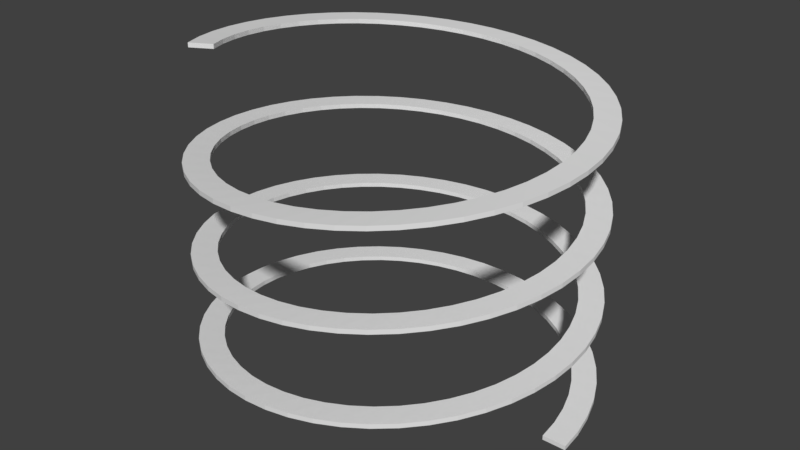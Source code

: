 # Source: Mola.blend  (saved by Blender 2.79.0; exported with 4.5.12 LTS)
import bpy
from mathutils import Matrix  # noqa: F401  (used for matrix-valued properties, if any)

bpy.ops.wm.read_factory_settings(use_empty=True)
scene = bpy.context.scene
scene.name = 'Scene'

# ---- collections
col_collection_1 = bpy.data.collections.new('Collection 1'); scene.collection.children.link(col_collection_1)

# ---- world
world_world = bpy.data.worlds.new('World'); scene.world = world_world
world_world.color = (0.05088, 0.05088, 0.05088)
world_world.use_sun_shadow = False
world_world.sun_shadow_jitter_overblur = 0.0
world_world.cycles.sampling_method = 'MANUAL'

# ---- meshes
me_empty_004 = bpy.data.meshes.new('empty.004')
me_empty_004.from_pydata([(2.117, 0.2674, 0.04), (2.066, 0.5305, 0.06), (1.984, 0.7853, 0.08), (1.869, 1.028, 0.1), (1.726, 1.254, 0.12), (1.555, 1.46, 0.14), (1.36, 1.644, 0.16), (1.143, 1.801, 0.18), (0.9083, 1.93, 0.2), (0.6592, 2.029, 0.22), (0.3997, 2.096, 0.24), (0.134, 2.129, 0.26), (-0.134, 2.129, 0.28), (-0.3997, 2.096, 0.3), (-0.6592, 2.029, 0.32), (-0.9083, 1.93, 0.34), (-1.143, 1.801, 0.36), (-1.36, 1.644, 0.38), (-1.555, 1.46, 0.4), (-1.726, 1.254, 0.42), (-1.869, 1.028, 0.44), (-1.984, 0.7853, 0.46), (-2.066, 0.5305, 0.48), (-2.117, 0.2674, 0.5), (-2.133, 2.613e-16, 0.52), (-2.117, -0.2674, 0.54), (-2.066, -0.5305, 0.56), (-1.984, -0.7853, 0.58), (-1.869, -1.028, 0.6), (-1.726, -1.254, 0.62), (-1.555, -1.46, 0.64), (-1.36, -1.644, 0.66), (-1.143, -1.801, 0.68), (-0.9083, -1.93, 0.7), (-0.6592, -2.029, 0.72), (-0.3997, -2.096, 0.74), (-0.134, -2.129, 0.76), (0.134, -2.129, 0.78), (0.3997, -2.096, 0.8), (0.6592, -2.029, 0.82), (0.9083, -1.93, 0.84), (1.143, -1.801, 0.86), (1.36, -1.644, 0.88), (1.555, -1.46, 0.9), (1.726, -1.254, 0.92), (1.869, -1.028, 0.94), (1.984, -0.7853, 0.96), (2.066, -0.5305, 0.98), (2.117, -0.2674, 1.0), (2.133, -5.225e-16, 1.02), (2.117, 0.2674, 1.04), (2.066, 0.5305, 1.06), (1.984, 0.7853, 1.08), (1.869, 1.028, 1.1), (1.726, 1.254, 1.12), (1.555, 1.46, 1.14), (1.36, 1.644, 1.16), (1.143, 1.801, 1.18), (0.9083, 1.93, 1.2), (0.6592, 2.029, 1.22), (0.3997, 2.096, 1.24), (0.134, 2.129, 1.26), (-0.134, 2.129, 1.28), (-0.3997, 2.096, 1.3), (-0.6592, 2.029, 1.32), (-0.9083, 1.93, 1.34), (-1.143, 1.801, 1.36), (-1.36, 1.644, 1.38), (-1.555, 1.46, 1.4), (-1.726, 1.254, 1.42), (-1.869, 1.028, 1.44), (-1.984, 0.7853, 1.46), (-2.066, 0.5305, 1.48), (-2.117, 0.2674, 1.5), (-2.133, 7.838e-16, 1.52), (-2.117, -0.2674, 1.54), (-2.066, -0.5305, 1.56), (-1.984, -0.7853, 1.58), (-1.869, -1.028, 1.6), (-1.726, -1.254, 1.62), (-1.555, -1.46, 1.64), (-1.36, -1.644, 1.66), (-1.143, -1.801, 1.68), (-0.9083, -1.93, 1.7), (-0.6592, -2.029, 1.72), (-0.3997, -2.096, 1.74), (-0.134, -2.129, 1.76), (0.134, -2.129, 1.78), (0.3997, -2.096, 1.8), (0.6592, -2.029, 1.82), (0.9083, -1.93, 1.84), (1.143, -1.801, 1.86), (1.36, -1.644, 1.88), (1.555, -1.46, 1.9), (1.726, -1.254, 1.92), (1.869, -1.028, 1.94), (1.984, -0.7853, 1.96), (2.066, -0.5305, 1.98), (2.117, -0.2674, 2.0), (2.133, -1.045e-15, 2.02), (2.117, 0.2674, 2.04), (2.066, 0.5305, 2.06), (1.984, 0.7853, 2.08), (1.869, 1.028, 2.1), (1.726, 1.254, 2.12), (1.555, 1.46, 2.14), (1.36, 1.644, 2.16), (1.143, 1.801, 2.18), (0.9083, 1.93, 2.2), (0.6592, 2.029, 2.22), (0.3997, 2.096, 2.24), (0.134, 2.129, 2.26), (-0.134, 2.129, 2.28), (-0.3997, 2.096, 2.3), (-0.6592, 2.029, 2.32), (-0.9083, 1.93, 2.34), (-1.143, 1.801, 2.36), (-1.36, 1.644, 2.38), (-1.555, 1.46, 2.4), (-1.726, 1.254, 2.42), (-1.869, 1.028, 2.44), (-1.984, 0.7853, 2.46), (-2.066, 0.5305, 2.48), (-2.117, 0.2674, 2.5), (-2.133, 5.096e-15, 2.52), (-2.117, -0.2674, 2.54), (-2.066, -0.5305, 2.56), (-1.984, -0.7853, 2.58), (-1.869, -1.028, 2.6), (-1.726, -1.254, 2.62), (-1.555, -1.46, 2.64), (-1.36, -1.644, 2.66), (-1.143, -1.801, 2.68), (-0.9083, -1.93, 2.7), (-0.6592, -2.029, 2.72), (-0.3997, -2.096, 2.74), (-0.134, -2.129, 2.76), (0.134, -2.129, 2.78), (0.3997, -2.096, 2.8), (0.6592, -2.029, 2.82), (0.9083, -1.93, 2.84), (1.143, -1.801, 2.86), (1.36, -1.644, 2.88), (1.555, -1.46, 2.9), (1.726, -1.254, 2.92), (1.869, -1.028, 2.94), (1.984, -0.7853, 2.96), (2.066, -0.5305, 2.98), (2.117, -0.2674, 3.0), (2.133, -1.568e-15, 3.02), (2.117, 0.2674, 3.04), (2.066, 0.5305, 3.06), (1.984, 0.7853, 3.08), (1.869, 1.028, 3.1), (1.726, 1.254, 3.12), (1.555, 1.46, 3.14), (1.36, 1.644, 3.16), (1.143, 1.801, 3.18), (0.9083, 1.93, 3.2), (0.6592, 2.029, 3.22), (0.3997, 2.096, 3.24), (0.134, 2.129, 3.26), (-0.134, 2.129, 3.28), (-0.3997, 2.096, 3.3), (-0.6592, 2.029, 3.32), (-0.9083, 1.93, 3.34), (-1.143, 1.801, 3.36), (-1.36, 1.644, 3.38), (-1.555, 1.46, 3.4), (-1.726, 1.254, 3.42), (-1.869, 1.028, 3.44), (-1.984, 0.7853, 3.46), (-2.066, 0.5305, 3.48), (-2.117, 0.2674, 3.5), (-2.133, 9.408e-15, 3.52), (-2.117, -0.2674, 3.54), (-2.066, -0.5305, 3.56), (-1.984, -0.7853, 3.58), (-1.869, -1.028, 3.6), (2.133, 0.0, 0.02), (2.133, 0.0, 0.07), (1.867, 0.0, 0.02), (1.867, 0.0, 0.07), (2.117, 0.2674, 0.09), (1.852, 0.234, 0.04), (1.852, 0.234, 0.09), (2.066, 0.5305, 0.11), (1.808, 0.4642, 0.06), (1.808, 0.4642, 0.11), (1.984, 0.7853, 0.13), (1.736, 0.6872, 0.08), (1.736, 0.6872, 0.13), (1.869, 1.028, 0.15), (1.636, 0.8993, 0.1), (1.636, 0.8993, 0.15), (1.726, 1.254, 0.17), (1.51, 1.097, 0.12), (1.51, 1.097, 0.17), (1.555, 1.46, 0.19), (1.361, 1.278, 0.14), (1.361, 1.278, 0.19), (1.36, 1.644, 0.21), (1.19, 1.438, 0.16), (1.19, 1.438, 0.21), (1.143, 1.801, 0.23), (1.0, 1.576, 0.18), (1.0, 1.576, 0.23), (0.9083, 1.93, 0.25), (0.7948, 1.689, 0.2), (0.7948, 1.689, 0.25), (0.6592, 2.029, 0.27), (0.5768, 1.775, 0.22), (0.5768, 1.775, 0.27), (0.3997, 2.096, 0.29), (0.3498, 1.834, 0.24), (0.3498, 1.834, 0.29), (0.134, 2.129, 0.31), (0.1172, 1.863, 0.26), (0.1172, 1.863, 0.31), (-0.134, 2.129, 0.33), (-0.1172, 1.863, 0.28), (-0.1172, 1.863, 0.33), (-0.3997, 2.096, 0.35), (-0.3498, 1.834, 0.3), (-0.3498, 1.834, 0.35), (-0.6592, 2.029, 0.37), (-0.5768, 1.775, 0.32), (-0.5768, 1.775, 0.37), (-0.9083, 1.93, 0.39), (-0.7948, 1.689, 0.34), (-0.7948, 1.689, 0.39), (-1.143, 1.801, 0.41), (-1.0, 1.576, 0.36), (-1.0, 1.576, 0.41), (-1.36, 1.644, 0.43), (-1.19, 1.438, 0.38), (-1.19, 1.438, 0.43), (-1.555, 1.46, 0.45), (-1.361, 1.278, 0.4), (-1.361, 1.278, 0.45), (-1.726, 1.254, 0.47), (-1.51, 1.097, 0.42), (-1.51, 1.097, 0.47), (-1.869, 1.028, 0.49), (-1.636, 0.8993, 0.44), (-1.636, 0.8993, 0.49), (-1.984, 0.7853, 0.51), (-1.736, 0.6872, 0.46), (-1.736, 0.6872, 0.51), (-2.066, 0.5305, 0.53), (-1.808, 0.4642, 0.48), (-1.808, 0.4642, 0.53), (-2.117, 0.2674, 0.55), (-1.852, 0.234, 0.5), (-1.852, 0.234, 0.55), (-2.133, 2.613e-16, 0.57), (-1.867, 2.286e-16, 0.52), (-1.867, 2.286e-16, 0.57), (-2.117, -0.2674, 0.59), (-1.852, -0.234, 0.54), (-1.852, -0.234, 0.59), (-2.066, -0.5305, 0.61), (-1.808, -0.4642, 0.56), (-1.808, -0.4642, 0.61), (-1.984, -0.7853, 0.63), (-1.736, -0.6872, 0.58), (-1.736, -0.6872, 0.63), (-1.869, -1.028, 0.65), (-1.636, -0.8993, 0.6), (-1.636, -0.8993, 0.65), (-1.726, -1.254, 0.67), (-1.51, -1.097, 0.62), (-1.51, -1.097, 0.67), (-1.555, -1.46, 0.69), (-1.361, -1.278, 0.64), (-1.361, -1.278, 0.69), (-1.36, -1.644, 0.71), (-1.19, -1.438, 0.66), (-1.19, -1.438, 0.71), (-1.143, -1.801, 0.73), (-1.0, -1.576, 0.68), (-1.0, -1.576, 0.73), (-0.9083, -1.93, 0.75), (-0.7948, -1.689, 0.7), (-0.7948, -1.689, 0.75), (-0.6592, -2.029, 0.77), (-0.5768, -1.775, 0.72), (-0.5768, -1.775, 0.77), (-0.3997, -2.096, 0.79), (-0.3498, -1.834, 0.74), (-0.3498, -1.834, 0.79), (-0.134, -2.129, 0.81), (-0.1172, -1.863, 0.76), (-0.1172, -1.863, 0.81), (0.134, -2.129, 0.83), (0.1172, -1.863, 0.78), (0.1172, -1.863, 0.83), (0.3997, -2.096, 0.85), (0.3498, -1.834, 0.8), (0.3498, -1.834, 0.85), (0.6592, -2.029, 0.87), (0.5768, -1.775, 0.82), (0.5768, -1.775, 0.87), (0.9083, -1.93, 0.89), (0.7948, -1.689, 0.84), (0.7948, -1.689, 0.89), (1.143, -1.801, 0.91), (1.0, -1.576, 0.86), (1.0, -1.576, 0.91), (1.36, -1.644, 0.93), (1.19, -1.438, 0.88), (1.19, -1.438, 0.93), (1.555, -1.46, 0.95), (1.361, -1.278, 0.9), (1.361, -1.278, 0.95), (1.726, -1.254, 0.97), (1.51, -1.097, 0.92), (1.51, -1.097, 0.97), (1.869, -1.028, 0.99), (1.636, -0.8993, 0.94), (1.636, -0.8993, 0.99), (1.984, -0.7853, 1.01), (1.736, -0.6872, 0.96), (1.736, -0.6872, 1.01), (2.066, -0.5305, 1.03), (1.808, -0.4642, 0.98), (1.808, -0.4642, 1.03), (2.117, -0.2674, 1.05), (1.852, -0.234, 1.0), (1.852, -0.234, 1.05), (2.133, -5.225e-16, 1.07), (1.867, -4.572e-16, 1.02), (1.867, -4.572e-16, 1.07), (2.117, 0.2674, 1.09), (1.852, 0.234, 1.04), (1.852, 0.234, 1.09), (2.066, 0.5305, 1.11), (1.808, 0.4642, 1.06), (1.808, 0.4642, 1.11), (1.984, 0.7853, 1.13), (1.736, 0.6872, 1.08), (1.736, 0.6872, 1.13), (1.869, 1.028, 1.15), (1.636, 0.8993, 1.1), (1.636, 0.8993, 1.15), (1.726, 1.254, 1.17), (1.51, 1.097, 1.12), (1.51, 1.097, 1.17), (1.555, 1.46, 1.19), (1.361, 1.278, 1.14), (1.361, 1.278, 1.19), (1.36, 1.644, 1.21), (1.19, 1.438, 1.16), (1.19, 1.438, 1.21), (1.143, 1.801, 1.23), (1.0, 1.576, 1.18), (1.0, 1.576, 1.23), (0.9083, 1.93, 1.25), (0.7948, 1.689, 1.2), (0.7948, 1.689, 1.25), (0.6592, 2.029, 1.27), (0.5768, 1.775, 1.22), (0.5768, 1.775, 1.27), (0.3997, 2.096, 1.29), (0.3498, 1.834, 1.24), (0.3498, 1.834, 1.29), (0.134, 2.129, 1.31), (0.1172, 1.863, 1.26), (0.1172, 1.863, 1.31), (-0.134, 2.129, 1.33), (-0.1172, 1.863, 1.28), (-0.1172, 1.863, 1.33), (-0.3997, 2.096, 1.35), (-0.3498, 1.834, 1.3), (-0.3498, 1.834, 1.35), (-0.6592, 2.029, 1.37), (-0.5768, 1.775, 1.32), (-0.5768, 1.775, 1.37), (-0.9083, 1.93, 1.39), (-0.7948, 1.689, 1.34), (-0.7948, 1.689, 1.39), (-1.143, 1.801, 1.41), (-1.0, 1.576, 1.36), (-1.0, 1.576, 1.41), (-1.36, 1.644, 1.43), (-1.19, 1.438, 1.38), (-1.19, 1.438, 1.43), (-1.555, 1.46, 1.45), (-1.361, 1.278, 1.4), (-1.361, 1.278, 1.45), (-1.726, 1.254, 1.47), (-1.51, 1.097, 1.42), (-1.51, 1.097, 1.47), (-1.869, 1.028, 1.49), (-1.636, 0.8993, 1.44), (-1.636, 0.8993, 1.49), (-1.984, 0.7853, 1.51), (-1.736, 0.6872, 1.46), (-1.736, 0.6872, 1.51), (-2.066, 0.5305, 1.53), (-1.808, 0.4642, 1.48), (-1.808, 0.4642, 1.53), (-2.117, 0.2674, 1.55), (-1.852, 0.234, 1.5), (-1.852, 0.234, 1.55), (-2.133, 7.838e-16, 1.57), (-1.867, 6.858e-16, 1.52), (-1.867, 6.858e-16, 1.57), (-2.117, -0.2674, 1.59), (-1.852, -0.234, 1.54), (-1.852, -0.234, 1.59), (-2.066, -0.5305, 1.61), (-1.808, -0.4642, 1.56), (-1.808, -0.4642, 1.61), (-1.984, -0.7853, 1.63), (-1.736, -0.6872, 1.58), (-1.736, -0.6872, 1.63), (-1.869, -1.028, 1.65), (-1.636, -0.8993, 1.6), (-1.636, -0.8993, 1.65), (-1.726, -1.254, 1.67), (-1.51, -1.097, 1.62), (-1.51, -1.097, 1.67), (-1.555, -1.46, 1.69), (-1.361, -1.278, 1.64), (-1.361, -1.278, 1.69), (-1.36, -1.644, 1.71), (-1.19, -1.438, 1.66), (-1.19, -1.438, 1.71), (-1.143, -1.801, 1.73), (-1.0, -1.576, 1.68), (-1.0, -1.576, 1.73), (-0.9083, -1.93, 1.75), (-0.7948, -1.689, 1.7), (-0.7948, -1.689, 1.75), (-0.6592, -2.029, 1.77), (-0.5768, -1.775, 1.72), (-0.5768, -1.775, 1.77), (-0.3997, -2.096, 1.79), (-0.3498, -1.834, 1.74), (-0.3498, -1.834, 1.79), (-0.134, -2.129, 1.81), (-0.1172, -1.863, 1.76), (-0.1172, -1.863, 1.81), (0.134, -2.129, 1.83), (0.1172, -1.863, 1.78), (0.1172, -1.863, 1.83), (0.3997, -2.096, 1.85), (0.3498, -1.834, 1.8), (0.3498, -1.834, 1.85), (0.6592, -2.029, 1.87), (0.5768, -1.775, 1.82), (0.5768, -1.775, 1.87), (0.9083, -1.93, 1.89), (0.7948, -1.689, 1.84), (0.7948, -1.689, 1.89), (1.143, -1.801, 1.91), (1.0, -1.576, 1.86), (1.0, -1.576, 1.91), (1.36, -1.644, 1.93), (1.19, -1.438, 1.88), (1.19, -1.438, 1.93), (1.555, -1.46, 1.95), (1.361, -1.278, 1.9), (1.361, -1.278, 1.95), (1.726, -1.254, 1.97), (1.51, -1.097, 1.92), (1.51, -1.097, 1.97), (1.869, -1.028, 1.99), (1.636, -0.8993, 1.94), (1.636, -0.8993, 1.99), (1.984, -0.7853, 2.01), (1.736, -0.6872, 1.96), (1.736, -0.6872, 2.01), (2.066, -0.5305, 2.03), (1.808, -0.4642, 1.98), (1.808, -0.4642, 2.03), (2.117, -0.2674, 2.05), (1.852, -0.234, 2.0), (1.852, -0.234, 2.05), (2.133, -1.045e-15, 2.07), (1.867, -9.144e-16, 2.02), (1.867, -9.144e-16, 2.07), (2.117, 0.2674, 2.09), (1.852, 0.234, 2.04), (1.852, 0.234, 2.09), (2.066, 0.5305, 2.11), (1.808, 0.4642, 2.06), (1.808, 0.4642, 2.11), (1.984, 0.7853, 2.13), (1.736, 0.6872, 2.08), (1.736, 0.6872, 2.13), (1.869, 1.028, 2.15), (1.636, 0.8993, 2.1), (1.636, 0.8993, 2.15), (1.726, 1.254, 2.17), (1.51, 1.097, 2.12), (1.51, 1.097, 2.17), (1.555, 1.46, 2.19), (1.361, 1.278, 2.14), (1.361, 1.278, 2.19), (1.36, 1.644, 2.21), (1.19, 1.438, 2.16), (1.19, 1.438, 2.21), (1.143, 1.801, 2.23), (1.0, 1.576, 2.18), (1.0, 1.576, 2.23), (0.9083, 1.93, 2.25), (0.7948, 1.689, 2.2), (0.7948, 1.689, 2.25), (0.6592, 2.029, 2.27), (0.5768, 1.775, 2.22), (0.5768, 1.775, 2.27), (0.3997, 2.096, 2.29), (0.3498, 1.834, 2.24), (0.3498, 1.834, 2.29), (0.134, 2.129, 2.31), (0.1172, 1.863, 2.26), (0.1172, 1.863, 2.31), (-0.134, 2.129, 2.33), (-0.1172, 1.863, 2.28), (-0.1172, 1.863, 2.33), (-0.3997, 2.096, 2.35), (-0.3498, 1.834, 2.3), (-0.3498, 1.834, 2.35), (-0.6592, 2.029, 2.37), (-0.5768, 1.775, 2.32), (-0.5768, 1.775, 2.37), (-0.9083, 1.93, 2.39), (-0.7948, 1.689, 2.34), (-0.7948, 1.689, 2.39), (-1.143, 1.801, 2.41), (-1.0, 1.576, 2.36), (-1.0, 1.576, 2.41), (-1.36, 1.644, 2.43), (-1.19, 1.438, 2.38), (-1.19, 1.438, 2.43), (-1.555, 1.46, 2.45), (-1.361, 1.278, 2.4), (-1.361, 1.278, 2.45), (-1.726, 1.254, 2.47), (-1.51, 1.097, 2.42), (-1.51, 1.097, 2.47), (-1.869, 1.028, 2.49), (-1.636, 0.8993, 2.44), (-1.636, 0.8993, 2.49), (-1.984, 0.7853, 2.51), (-1.736, 0.6872, 2.46), (-1.736, 0.6872, 2.51), (-2.066, 0.5305, 2.53), (-1.808, 0.4642, 2.48), (-1.808, 0.4642, 2.53), (-2.117, 0.2674, 2.55), (-1.852, 0.234, 2.5), (-1.852, 0.234, 2.55), (-2.133, 5.096e-15, 2.57), (-1.867, 4.459e-15, 2.52), (-1.867, 4.459e-15, 2.57), (-2.117, -0.2674, 2.59), (-1.852, -0.234, 2.54), (-1.852, -0.234, 2.59), (-2.066, -0.5305, 2.61), (-1.808, -0.4642, 2.56), (-1.808, -0.4642, 2.61), (-1.984, -0.7853, 2.63), (-1.736, -0.6872, 2.58), (-1.736, -0.6872, 2.63), (-1.869, -1.028, 2.65), (-1.636, -0.8993, 2.6), (-1.636, -0.8993, 2.65), (-1.726, -1.254, 2.67), (-1.51, -1.097, 2.62), (-1.51, -1.097, 2.67), (-1.555, -1.46, 2.69), (-1.361, -1.278, 2.64), (-1.361, -1.278, 2.69), (-1.36, -1.644, 2.71), (-1.19, -1.438, 2.66), (-1.19, -1.438, 2.71), (-1.143, -1.801, 2.73), (-1.0, -1.576, 2.68), (-1.0, -1.576, 2.73), (-0.9083, -1.93, 2.75), (-0.7948, -1.689, 2.7), (-0.7948, -1.689, 2.75), (-0.6592, -2.029, 2.77), (-0.5768, -1.775, 2.72), (-0.5768, -1.775, 2.77), (-0.3997, -2.096, 2.79), (-0.3498, -1.834, 2.74), (-0.3498, -1.834, 2.79), (-0.134, -2.129, 2.81), (-0.1172, -1.863, 2.76), (-0.1172, -1.863, 2.81), (0.134, -2.129, 2.83), (0.1172, -1.863, 2.78), (0.1172, -1.863, 2.83), (0.3997, -2.096, 2.85), (0.3498, -1.834, 2.8), (0.3498, -1.834, 2.85), (0.6592, -2.029, 2.87), (0.5768, -1.775, 2.82), (0.5768, -1.775, 2.87), (0.9083, -1.93, 2.89), (0.7948, -1.689, 2.84), (0.7948, -1.689, 2.89), (1.143, -1.801, 2.91), (1.0, -1.576, 2.86), (1.0, -1.576, 2.91), (1.36, -1.644, 2.93), (1.19, -1.438, 2.88), (1.19, -1.438, 2.93), (1.555, -1.46, 2.95), (1.361, -1.278, 2.9), (1.361, -1.278, 2.95), (1.726, -1.254, 2.97), (1.51, -1.097, 2.92), (1.51, -1.097, 2.97), (1.869, -1.028, 2.99), (1.636, -0.8993, 2.94), (1.636, -0.8993, 2.99), (1.984, -0.7853, 3.01), (1.736, -0.6872, 2.96), (1.736, -0.6872, 3.01), (2.066, -0.5305, 3.03), (1.808, -0.4642, 2.98), (1.808, -0.4642, 3.03), (2.117, -0.2674, 3.05), (1.852, -0.234, 3.0), (1.852, -0.234, 3.05), (2.133, -1.568e-15, 3.07), (1.867, -1.372e-15, 3.02), (1.867, -1.372e-15, 3.07), (2.117, 0.2674, 3.09), (1.852, 0.234, 3.04), (1.852, 0.234, 3.09), (2.066, 0.5305, 3.11), (1.808, 0.4642, 3.06), (1.808, 0.4642, 3.11), (1.984, 0.7853, 3.13), (1.736, 0.6872, 3.08), (1.736, 0.6872, 3.13), (1.869, 1.028, 3.15), (1.636, 0.8993, 3.1), (1.636, 0.8993, 3.15), (1.726, 1.254, 3.17), (1.51, 1.097, 3.12), (1.51, 1.097, 3.17), (1.555, 1.46, 3.19), (1.361, 1.278, 3.14), (1.361, 1.278, 3.19), (1.36, 1.644, 3.21), (1.19, 1.438, 3.16), (1.19, 1.438, 3.21), (1.143, 1.801, 3.23), (1.0, 1.576, 3.18), (1.0, 1.576, 3.23), (0.9083, 1.93, 3.25), (0.7948, 1.689, 3.2), (0.7948, 1.689, 3.25), (0.6592, 2.029, 3.27), (0.5768, 1.775, 3.22), (0.5768, 1.775, 3.27), (0.3997, 2.096, 3.29), (0.3498, 1.834, 3.24), (0.3498, 1.834, 3.29), (0.134, 2.129, 3.31), (0.1172, 1.863, 3.26), (0.1172, 1.863, 3.31), (-0.134, 2.129, 3.33), (-0.1172, 1.863, 3.28), (-0.1172, 1.863, 3.33), (-0.3997, 2.096, 3.35), (-0.3498, 1.834, 3.3), (-0.3498, 1.834, 3.35), (-0.6592, 2.029, 3.37), (-0.5768, 1.775, 3.32), (-0.5768, 1.775, 3.37), (-0.9083, 1.93, 3.39), (-0.7948, 1.689, 3.34), (-0.7948, 1.689, 3.39), (-1.143, 1.801, 3.41), (-1.0, 1.576, 3.36), (-1.0, 1.576, 3.41), (-1.36, 1.644, 3.43), (-1.19, 1.438, 3.38), (-1.19, 1.438, 3.43), (-1.555, 1.46, 3.45), (-1.361, 1.278, 3.4), (-1.361, 1.278, 3.45), (-1.726, 1.254, 3.47), (-1.51, 1.097, 3.42), (-1.51, 1.097, 3.47), (-1.869, 1.028, 3.49), (-1.636, 0.8993, 3.44), (-1.636, 0.8993, 3.49), (-1.984, 0.7853, 3.51), (-1.736, 0.6872, 3.46), (-1.736, 0.6872, 3.51), (-2.066, 0.5305, 3.53), (-1.808, 0.4642, 3.48), (-1.808, 0.4642, 3.53), (-2.117, 0.2674, 3.55), (-1.852, 0.234, 3.5), (-1.852, 0.234, 3.55), (-2.133, 9.408e-15, 3.57), (-1.867, 8.232e-15, 3.52), (-1.867, 8.232e-15, 3.57), (-2.117, -0.2674, 3.59), (-1.852, -0.234, 3.54), (-1.852, -0.234, 3.59), (-2.066, -0.5305, 3.61), (-1.808, -0.4642, 3.56), (-1.808, -0.4642, 3.61), (-1.984, -0.7853, 3.63), (-1.736, -0.6872, 3.58), (-1.736, -0.6872, 3.63), (-1.869, -1.028, 3.65), (-1.636, -0.8993, 3.6), (-1.636, -0.8993, 3.65)], [], [(179, 180, 182, 181), (0, 183, 185, 184), (180, 183, 185, 182), (179, 0, 184, 181), (179, 0, 183, 180), (184, 181, 182, 185), (1, 186, 188, 187), (183, 186, 188, 185), (0, 1, 187, 184), (0, 1, 186, 183), (187, 184, 185, 188), (2, 189, 191, 190), (186, 189, 191, 188), (1, 2, 190, 187), (1, 2, 189, 186), (190, 187, 188, 191), (3, 192, 194, 193), (189, 192, 194, 191), (2, 3, 193, 190), (2, 3, 192, 189), (193, 190, 191, 194), (4, 195, 197, 196), (192, 195, 197, 194), (3, 4, 196, 193), (3, 4, 195, 192), (196, 193, 194, 197), (5, 198, 200, 199), (195, 198, 200, 197), (4, 5, 199, 196), (4, 5, 198, 195), (199, 196, 197, 200), (6, 201, 203, 202), (198, 201, 203, 200), (5, 6, 202, 199), (5, 6, 201, 198), (202, 199, 200, 203), (7, 204, 206, 205), (201, 204, 206, 203), (6, 7, 205, 202), (6, 7, 204, 201), (205, 202, 203, 206), (8, 207, 209, 208), (204, 207, 209, 206), (7, 8, 208, 205), (7, 8, 207, 204), (208, 205, 206, 209), (9, 210, 212, 211), (207, 210, 212, 209), (8, 9, 211, 208), (8, 9, 210, 207), (211, 208, 209, 212), (10, 213, 215, 214), (210, 213, 215, 212), (9, 10, 214, 211), (9, 10, 213, 210), (214, 211, 212, 215), (11, 216, 218, 217), (213, 216, 218, 215), (10, 11, 217, 214), (10, 11, 216, 213), (217, 214, 215, 218), (12, 219, 221, 220), (216, 219, 221, 218), (11, 12, 220, 217), (11, 12, 219, 216), (220, 217, 218, 221), (13, 222, 224, 223), (219, 222, 224, 221), (12, 13, 223, 220), (12, 13, 222, 219), (223, 220, 221, 224), (14, 225, 227, 226), (222, 225, 227, 224), (13, 14, 226, 223), (13, 14, 225, 222), (226, 223, 224, 227), (15, 228, 230, 229), (225, 228, 230, 227), (14, 15, 229, 226), (14, 15, 228, 225), (229, 226, 227, 230), (16, 231, 233, 232), (228, 231, 233, 230), (15, 16, 232, 229), (15, 16, 231, 228), (232, 229, 230, 233), (17, 234, 236, 235), (231, 234, 236, 233), (16, 17, 235, 232), (16, 17, 234, 231), (235, 232, 233, 236), (18, 237, 239, 238), (234, 237, 239, 236), (17, 18, 238, 235), (17, 18, 237, 234), (238, 235, 236, 239), (19, 240, 242, 241), (237, 240, 242, 239), (18, 19, 241, 238), (18, 19, 240, 237), (241, 238, 239, 242), (20, 243, 245, 244), (240, 243, 245, 242), (19, 20, 244, 241), (19, 20, 243, 240), (244, 241, 242, 245), (21, 246, 248, 247), (243, 246, 248, 245), (20, 21, 247, 244), (20, 21, 246, 243), (247, 244, 245, 248), (22, 249, 251, 250), (246, 249, 251, 248), (21, 22, 250, 247), (21, 22, 249, 246), (250, 247, 248, 251), (23, 252, 254, 253), (249, 252, 254, 251), (22, 23, 253, 250), (22, 23, 252, 249), (253, 250, 251, 254), (24, 255, 257, 256), (252, 255, 257, 254), (23, 24, 256, 253), (23, 24, 255, 252), (256, 253, 254, 257), (25, 258, 260, 259), (255, 258, 260, 257), (24, 25, 259, 256), (24, 25, 258, 255), (259, 256, 257, 260), (26, 261, 263, 262), (258, 261, 263, 260), (25, 26, 262, 259), (25, 26, 261, 258), (262, 259, 260, 263), (27, 264, 266, 265), (261, 264, 266, 263), (26, 27, 265, 262), (26, 27, 264, 261), (265, 262, 263, 266), (28, 267, 269, 268), (264, 267, 269, 266), (27, 28, 268, 265), (27, 28, 267, 264), (268, 265, 266, 269), (29, 270, 272, 271), (267, 270, 272, 269), (28, 29, 271, 268), (28, 29, 270, 267), (271, 268, 269, 272), (30, 273, 275, 274), (270, 273, 275, 272), (29, 30, 274, 271), (29, 30, 273, 270), (274, 271, 272, 275), (31, 276, 278, 277), (273, 276, 278, 275), (30, 31, 277, 274), (30, 31, 276, 273), (277, 274, 275, 278), (32, 279, 281, 280), (276, 279, 281, 278), (31, 32, 280, 277), (31, 32, 279, 276), (280, 277, 278, 281), (33, 282, 284, 283), (279, 282, 284, 281), (32, 33, 283, 280), (32, 33, 282, 279), (283, 280, 281, 284), (34, 285, 287, 286), (282, 285, 287, 284), (33, 34, 286, 283), (33, 34, 285, 282), (286, 283, 284, 287), (35, 288, 290, 289), (285, 288, 290, 287), (34, 35, 289, 286), (34, 35, 288, 285), (289, 286, 287, 290), (36, 291, 293, 292), (288, 291, 293, 290), (35, 36, 292, 289), (35, 36, 291, 288), (292, 289, 290, 293), (37, 294, 296, 295), (291, 294, 296, 293), (36, 37, 295, 292), (36, 37, 294, 291), (295, 292, 293, 296), (38, 297, 299, 298), (294, 297, 299, 296), (37, 38, 298, 295), (37, 38, 297, 294), (298, 295, 296, 299), (39, 300, 302, 301), (297, 300, 302, 299), (38, 39, 301, 298), (38, 39, 300, 297), (301, 298, 299, 302), (40, 303, 305, 304), (300, 303, 305, 302), (39, 40, 304, 301), (39, 40, 303, 300), (304, 301, 302, 305), (41, 306, 308, 307), (303, 306, 308, 305), (40, 41, 307, 304), (40, 41, 306, 303), (307, 304, 305, 308), (42, 309, 311, 310), (306, 309, 311, 308), (41, 42, 310, 307), (41, 42, 309, 306), (310, 307, 308, 311), (43, 312, 314, 313), (309, 312, 314, 311), (42, 43, 313, 310), (42, 43, 312, 309), (313, 310, 311, 314), (44, 315, 317, 316), (312, 315, 317, 314), (43, 44, 316, 313), (43, 44, 315, 312), (316, 313, 314, 317), (45, 318, 320, 319), (315, 318, 320, 317), (44, 45, 319, 316), (44, 45, 318, 315), (319, 316, 317, 320), (46, 321, 323, 322), (318, 321, 323, 320), (45, 46, 322, 319), (45, 46, 321, 318), (322, 319, 320, 323), (47, 324, 326, 325), (321, 324, 326, 323), (46, 47, 325, 322), (46, 47, 324, 321), (325, 322, 323, 326), (48, 327, 329, 328), (324, 327, 329, 326), (47, 48, 328, 325), (47, 48, 327, 324), (328, 325, 326, 329), (49, 330, 332, 331), (327, 330, 332, 329), (48, 49, 331, 328), (48, 49, 330, 327), (331, 328, 329, 332), (50, 333, 335, 334), (330, 333, 335, 332), (49, 50, 334, 331), (49, 50, 333, 330), (334, 331, 332, 335), (51, 336, 338, 337), (333, 336, 338, 335), (50, 51, 337, 334), (50, 51, 336, 333), (337, 334, 335, 338), (52, 339, 341, 340), (336, 339, 341, 338), (51, 52, 340, 337), (51, 52, 339, 336), (340, 337, 338, 341), (53, 342, 344, 343), (339, 342, 344, 341), (52, 53, 343, 340), (52, 53, 342, 339), (343, 340, 341, 344), (54, 345, 347, 346), (342, 345, 347, 344), (53, 54, 346, 343), (53, 54, 345, 342), (346, 343, 344, 347), (55, 348, 350, 349), (345, 348, 350, 347), (54, 55, 349, 346), (54, 55, 348, 345), (349, 346, 347, 350), (56, 351, 353, 352), (348, 351, 353, 350), (55, 56, 352, 349), (55, 56, 351, 348), (352, 349, 350, 353), (57, 354, 356, 355), (351, 354, 356, 353), (56, 57, 355, 352), (56, 57, 354, 351), (355, 352, 353, 356), (58, 357, 359, 358), (354, 357, 359, 356), (57, 58, 358, 355), (57, 58, 357, 354), (358, 355, 356, 359), (59, 360, 362, 361), (357, 360, 362, 359), (58, 59, 361, 358), (58, 59, 360, 357), (361, 358, 359, 362), (60, 363, 365, 364), (360, 363, 365, 362), (59, 60, 364, 361), (59, 60, 363, 360), (364, 361, 362, 365), (61, 366, 368, 367), (363, 366, 368, 365), (60, 61, 367, 364), (60, 61, 366, 363), (367, 364, 365, 368), (62, 369, 371, 370), (366, 369, 371, 368), (61, 62, 370, 367), (61, 62, 369, 366), (370, 367, 368, 371), (63, 372, 374, 373), (369, 372, 374, 371), (62, 63, 373, 370), (62, 63, 372, 369), (373, 370, 371, 374), (64, 375, 377, 376), (372, 375, 377, 374), (63, 64, 376, 373), (63, 64, 375, 372), (376, 373, 374, 377), (65, 378, 380, 379), (375, 378, 380, 377), (64, 65, 379, 376), (64, 65, 378, 375), (379, 376, 377, 380), (66, 381, 383, 382), (378, 381, 383, 380), (65, 66, 382, 379), (65, 66, 381, 378), (382, 379, 380, 383), (67, 384, 386, 385), (381, 384, 386, 383), (66, 67, 385, 382), (66, 67, 384, 381), (385, 382, 383, 386), (68, 387, 389, 388), (384, 387, 389, 386), (67, 68, 388, 385), (67, 68, 387, 384), (388, 385, 386, 389), (69, 390, 392, 391), (387, 390, 392, 389), (68, 69, 391, 388), (68, 69, 390, 387), (391, 388, 389, 392), (70, 393, 395, 394), (390, 393, 395, 392), (69, 70, 394, 391), (69, 70, 393, 390), (394, 391, 392, 395), (71, 396, 398, 397), (393, 396, 398, 395), (70, 71, 397, 394), (70, 71, 396, 393), (397, 394, 395, 398), (72, 399, 401, 400), (396, 399, 401, 398), (71, 72, 400, 397), (71, 72, 399, 396), (400, 397, 398, 401), (73, 402, 404, 403), (399, 402, 404, 401), (72, 73, 403, 400), (72, 73, 402, 399), (403, 400, 401, 404), (74, 405, 407, 406), (402, 405, 407, 404), (73, 74, 406, 403), (73, 74, 405, 402), (406, 403, 404, 407), (75, 408, 410, 409), (405, 408, 410, 407), (74, 75, 409, 406), (74, 75, 408, 405), (409, 406, 407, 410), (76, 411, 413, 412), (408, 411, 413, 410), (75, 76, 412, 409), (75, 76, 411, 408), (412, 409, 410, 413), (77, 414, 416, 415), (411, 414, 416, 413), (76, 77, 415, 412), (76, 77, 414, 411), (415, 412, 413, 416), (78, 417, 419, 418), (414, 417, 419, 416), (77, 78, 418, 415), (77, 78, 417, 414), (418, 415, 416, 419), (79, 420, 422, 421), (417, 420, 422, 419), (78, 79, 421, 418), (78, 79, 420, 417), (421, 418, 419, 422), (80, 423, 425, 424), (420, 423, 425, 422), (79, 80, 424, 421), (79, 80, 423, 420), (424, 421, 422, 425), (81, 426, 428, 427), (423, 426, 428, 425), (80, 81, 427, 424), (80, 81, 426, 423), (427, 424, 425, 428), (82, 429, 431, 430), (426, 429, 431, 428), (81, 82, 430, 427), (81, 82, 429, 426), (430, 427, 428, 431), (83, 432, 434, 433), (429, 432, 434, 431), (82, 83, 433, 430), (82, 83, 432, 429), (433, 430, 431, 434), (84, 435, 437, 436), (432, 435, 437, 434), (83, 84, 436, 433), (83, 84, 435, 432), (436, 433, 434, 437), (85, 438, 440, 439), (435, 438, 440, 437), (84, 85, 439, 436), (84, 85, 438, 435), (439, 436, 437, 440), (86, 441, 443, 442), (438, 441, 443, 440), (85, 86, 442, 439), (85, 86, 441, 438), (442, 439, 440, 443), (87, 444, 446, 445), (441, 444, 446, 443), (86, 87, 445, 442), (86, 87, 444, 441), (445, 442, 443, 446), (88, 447, 449, 448), (444, 447, 449, 446), (87, 88, 448, 445), (87, 88, 447, 444), (448, 445, 446, 449), (89, 450, 452, 451), (447, 450, 452, 449), (88, 89, 451, 448), (88, 89, 450, 447), (451, 448, 449, 452), (90, 453, 455, 454), (450, 453, 455, 452), (89, 90, 454, 451), (89, 90, 453, 450), (454, 451, 452, 455), (91, 456, 458, 457), (453, 456, 458, 455), (90, 91, 457, 454), (90, 91, 456, 453), (457, 454, 455, 458), (92, 459, 461, 460), (456, 459, 461, 458), (91, 92, 460, 457), (91, 92, 459, 456), (460, 457, 458, 461), (93, 462, 464, 463), (459, 462, 464, 461), (92, 93, 463, 460), (92, 93, 462, 459), (463, 460, 461, 464), (94, 465, 467, 466), (462, 465, 467, 464), (93, 94, 466, 463), (93, 94, 465, 462), (466, 463, 464, 467), (95, 468, 470, 469), (465, 468, 470, 467), (94, 95, 469, 466), (94, 95, 468, 465), (469, 466, 467, 470), (96, 471, 473, 472), (468, 471, 473, 470), (95, 96, 472, 469), (95, 96, 471, 468), (472, 469, 470, 473), (97, 474, 476, 475), (471, 474, 476, 473), (96, 97, 475, 472), (96, 97, 474, 471), (475, 472, 473, 476), (98, 477, 479, 478), (474, 477, 479, 476), (97, 98, 478, 475), (97, 98, 477, 474), (478, 475, 476, 479), (99, 480, 482, 481), (477, 480, 482, 479), (98, 99, 481, 478), (98, 99, 480, 477), (481, 478, 479, 482), (100, 483, 485, 484), (480, 483, 485, 482), (99, 100, 484, 481), (99, 100, 483, 480), (484, 481, 482, 485), (101, 486, 488, 487), (483, 486, 488, 485), (100, 101, 487, 484), (100, 101, 486, 483), (487, 484, 485, 488), (102, 489, 491, 490), (486, 489, 491, 488), (101, 102, 490, 487), (101, 102, 489, 486), (490, 487, 488, 491), (103, 492, 494, 493), (489, 492, 494, 491), (102, 103, 493, 490), (102, 103, 492, 489), (493, 490, 491, 494), (104, 495, 497, 496), (492, 495, 497, 494), (103, 104, 496, 493), (103, 104, 495, 492), (496, 493, 494, 497), (105, 498, 500, 499), (495, 498, 500, 497), (104, 105, 499, 496), (104, 105, 498, 495), (499, 496, 497, 500), (106, 501, 503, 502), (498, 501, 503, 500), (105, 106, 502, 499), (105, 106, 501, 498), (502, 499, 500, 503), (107, 504, 506, 505), (501, 504, 506, 503), (106, 107, 505, 502), (106, 107, 504, 501), (505, 502, 503, 506), (108, 507, 509, 508), (504, 507, 509, 506), (107, 108, 508, 505), (107, 108, 507, 504), (508, 505, 506, 509), (109, 510, 512, 511), (507, 510, 512, 509), (108, 109, 511, 508), (108, 109, 510, 507), (511, 508, 509, 512), (110, 513, 515, 514), (510, 513, 515, 512), (109, 110, 514, 511), (109, 110, 513, 510), (514, 511, 512, 515), (111, 516, 518, 517), (513, 516, 518, 515), (110, 111, 517, 514), (110, 111, 516, 513), (517, 514, 515, 518), (112, 519, 521, 520), (516, 519, 521, 518), (111, 112, 520, 517), (111, 112, 519, 516), (520, 517, 518, 521), (113, 522, 524, 523), (519, 522, 524, 521), (112, 113, 523, 520), (112, 113, 522, 519), (523, 520, 521, 524), (114, 525, 527, 526), (522, 525, 527, 524), (113, 114, 526, 523), (113, 114, 525, 522), (526, 523, 524, 527), (115, 528, 530, 529), (525, 528, 530, 527), (114, 115, 529, 526), (114, 115, 528, 525), (529, 526, 527, 530), (116, 531, 533, 532), (528, 531, 533, 530), (115, 116, 532, 529), (115, 116, 531, 528), (532, 529, 530, 533), (117, 534, 536, 535), (531, 534, 536, 533), (116, 117, 535, 532), (116, 117, 534, 531), (535, 532, 533, 536), (118, 537, 539, 538), (534, 537, 539, 536), (117, 118, 538, 535), (117, 118, 537, 534), (538, 535, 536, 539), (119, 540, 542, 541), (537, 540, 542, 539), (118, 119, 541, 538), (118, 119, 540, 537), (541, 538, 539, 542), (120, 543, 545, 544), (540, 543, 545, 542), (119, 120, 544, 541), (119, 120, 543, 540), (544, 541, 542, 545), (121, 546, 548, 547), (543, 546, 548, 545), (120, 121, 547, 544), (120, 121, 546, 543), (547, 544, 545, 548), (122, 549, 551, 550), (546, 549, 551, 548), (121, 122, 550, 547), (121, 122, 549, 546), (550, 547, 548, 551), (123, 552, 554, 553), (549, 552, 554, 551), (122, 123, 553, 550), (122, 123, 552, 549), (553, 550, 551, 554), (124, 555, 557, 556), (552, 555, 557, 554), (123, 124, 556, 553), (123, 124, 555, 552), (556, 553, 554, 557), (125, 558, 560, 559), (555, 558, 560, 557), (124, 125, 559, 556), (124, 125, 558, 555), (559, 556, 557, 560), (126, 561, 563, 562), (558, 561, 563, 560), (125, 126, 562, 559), (125, 126, 561, 558), (562, 559, 560, 563), (127, 564, 566, 565), (561, 564, 566, 563), (126, 127, 565, 562), (126, 127, 564, 561), (565, 562, 563, 566), (128, 567, 569, 568), (564, 567, 569, 566), (127, 128, 568, 565), (127, 128, 567, 564), (568, 565, 566, 569), (129, 570, 572, 571), (567, 570, 572, 569), (128, 129, 571, 568), (128, 129, 570, 567), (571, 568, 569, 572), (130, 573, 575, 574), (570, 573, 575, 572), (129, 130, 574, 571), (129, 130, 573, 570), (574, 571, 572, 575), (131, 576, 578, 577), (573, 576, 578, 575), (130, 131, 577, 574), (130, 131, 576, 573), (577, 574, 575, 578), (132, 579, 581, 580), (576, 579, 581, 578), (131, 132, 580, 577), (131, 132, 579, 576), (580, 577, 578, 581), (133, 582, 584, 583), (579, 582, 584, 581), (132, 133, 583, 580), (132, 133, 582, 579), (583, 580, 581, 584), (134, 585, 587, 586), (582, 585, 587, 584), (133, 134, 586, 583), (133, 134, 585, 582), (586, 583, 584, 587), (135, 588, 590, 589), (585, 588, 590, 587), (134, 135, 589, 586), (134, 135, 588, 585), (589, 586, 587, 590), (136, 591, 593, 592), (588, 591, 593, 590), (135, 136, 592, 589), (135, 136, 591, 588), (592, 589, 590, 593), (137, 594, 596, 595), (591, 594, 596, 593), (136, 137, 595, 592), (136, 137, 594, 591), (595, 592, 593, 596), (138, 597, 599, 598), (594, 597, 599, 596), (137, 138, 598, 595), (137, 138, 597, 594), (598, 595, 596, 599), (139, 600, 602, 601), (597, 600, 602, 599), (138, 139, 601, 598), (138, 139, 600, 597), (601, 598, 599, 602), (140, 603, 605, 604), (600, 603, 605, 602), (139, 140, 604, 601), (139, 140, 603, 600), (604, 601, 602, 605), (141, 606, 608, 607), (603, 606, 608, 605), (140, 141, 607, 604), (140, 141, 606, 603), (607, 604, 605, 608), (142, 609, 611, 610), (606, 609, 611, 608), (141, 142, 610, 607), (141, 142, 609, 606), (610, 607, 608, 611), (143, 612, 614, 613), (609, 612, 614, 611), (142, 143, 613, 610), (142, 143, 612, 609), (613, 610, 611, 614), (144, 615, 617, 616), (612, 615, 617, 614), (143, 144, 616, 613), (143, 144, 615, 612), (616, 613, 614, 617), (145, 618, 620, 619), (615, 618, 620, 617), (144, 145, 619, 616), (144, 145, 618, 615), (619, 616, 617, 620), (146, 621, 623, 622), (618, 621, 623, 620), (145, 146, 622, 619), (145, 146, 621, 618), (622, 619, 620, 623), (147, 624, 626, 625), (621, 624, 626, 623), (146, 147, 625, 622), (146, 147, 624, 621), (625, 622, 623, 626), (148, 627, 629, 628), (624, 627, 629, 626), (147, 148, 628, 625), (147, 148, 627, 624), (628, 625, 626, 629), (149, 630, 632, 631), (627, 630, 632, 629), (148, 149, 631, 628), (148, 149, 630, 627), (631, 628, 629, 632), (150, 633, 635, 634), (630, 633, 635, 632), (149, 150, 634, 631), (149, 150, 633, 630), (634, 631, 632, 635), (151, 636, 638, 637), (633, 636, 638, 635), (150, 151, 637, 634), (150, 151, 636, 633), (637, 634, 635, 638), (152, 639, 641, 640), (636, 639, 641, 638), (151, 152, 640, 637), (151, 152, 639, 636), (640, 637, 638, 641), (153, 642, 644, 643), (639, 642, 644, 641), (152, 153, 643, 640), (152, 153, 642, 639), (643, 640, 641, 644), (154, 645, 647, 646), (642, 645, 647, 644), (153, 154, 646, 643), (153, 154, 645, 642), (646, 643, 644, 647), (155, 648, 650, 649), (645, 648, 650, 647), (154, 155, 649, 646), (154, 155, 648, 645), (649, 646, 647, 650), (156, 651, 653, 652), (648, 651, 653, 650), (155, 156, 652, 649), (155, 156, 651, 648), (652, 649, 650, 653), (157, 654, 656, 655), (651, 654, 656, 653), (156, 157, 655, 652), (156, 157, 654, 651), (655, 652, 653, 656), (158, 657, 659, 658), (654, 657, 659, 656), (157, 158, 658, 655), (157, 158, 657, 654), (658, 655, 656, 659), (159, 660, 662, 661), (657, 660, 662, 659), (158, 159, 661, 658), (158, 159, 660, 657), (661, 658, 659, 662), (160, 663, 665, 664), (660, 663, 665, 662), (159, 160, 664, 661), (159, 160, 663, 660), (664, 661, 662, 665), (161, 666, 668, 667), (663, 666, 668, 665), (160, 161, 667, 664), (160, 161, 666, 663), (667, 664, 665, 668), (162, 669, 671, 670), (666, 669, 671, 668), (161, 162, 670, 667), (161, 162, 669, 666), (670, 667, 668, 671), (163, 672, 674, 673), (669, 672, 674, 671), (162, 163, 673, 670), (162, 163, 672, 669), (673, 670, 671, 674), (164, 675, 677, 676), (672, 675, 677, 674), (163, 164, 676, 673), (163, 164, 675, 672), (676, 673, 674, 677), (165, 678, 680, 679), (675, 678, 680, 677), (164, 165, 679, 676), (164, 165, 678, 675), (679, 676, 677, 680), (166, 681, 683, 682), (678, 681, 683, 680), (165, 166, 682, 679), (165, 166, 681, 678), (682, 679, 680, 683), (167, 684, 686, 685), (681, 684, 686, 683), (166, 167, 685, 682), (166, 167, 684, 681), (685, 682, 683, 686), (168, 687, 689, 688), (684, 687, 689, 686), (167, 168, 688, 685), (167, 168, 687, 684), (688, 685, 686, 689), (169, 690, 692, 691), (687, 690, 692, 689), (168, 169, 691, 688), (168, 169, 690, 687), (691, 688, 689, 692), (170, 693, 695, 694), (690, 693, 695, 692), (169, 170, 694, 691), (169, 170, 693, 690), (694, 691, 692, 695), (171, 696, 698, 697), (693, 696, 698, 695), (170, 171, 697, 694), (170, 171, 696, 693), (697, 694, 695, 698), (172, 699, 701, 700), (696, 699, 701, 698), (171, 172, 700, 697), (171, 172, 699, 696), (700, 697, 698, 701), (173, 702, 704, 703), (699, 702, 704, 701), (172, 173, 703, 700), (172, 173, 702, 699), (703, 700, 701, 704), (174, 705, 707, 706), (702, 705, 707, 704), (173, 174, 706, 703), (173, 174, 705, 702), (706, 703, 704, 707), (175, 708, 710, 709), (705, 708, 710, 707), (174, 175, 709, 706), (174, 175, 708, 705), (709, 706, 707, 710), (176, 711, 713, 712), (708, 711, 713, 710), (175, 176, 712, 709), (175, 176, 711, 708), (712, 709, 710, 713), (177, 714, 716, 715), (711, 714, 716, 713), (176, 177, 715, 712), (176, 177, 714, 711), (715, 712, 713, 716), (178, 717, 719, 718), (714, 717, 719, 716), (177, 178, 718, 715), (177, 178, 717, 714), (718, 715, 716, 719)])
me_empty_004.use_remesh_preserve_volume = False
me_empty_004.use_remesh_preserve_attributes = False
me_empty_004.use_mirror_vertex_groups = False
me_empty_004.update()

# ---- objects
ob_spring = bpy.data.objects.new('Spring', me_empty_004)

# ---- transforms, parenting, visibility, modifiers, constraints
ob_spring.location = (0.0, 0.0, 0.0)
ob_spring.lineart.crease_threshold = 0.0

# ---- collection membership
col_collection_1.objects.link(ob_spring)

# ---- scene / render settings (as saved in the file)
scene.frame_start = 1; scene.frame_end = 250; scene.frame_set(1)
scene.render.engine = 'BLENDER_EEVEE_NEXT'
scene.render.resolution_percentage = 50
scene.render.dither_intensity = 0.0
scene.cycles.use_denoising = False
scene.cycles.samples = 128
scene.cycles.sampling_pattern = 'TABULATED_SOBOL'
scene.cycles.use_adaptive_sampling = False
scene.cycles.use_light_tree = False
scene.cycles.blur_glossy = 0.0
scene.cycles.sample_clamp_indirect = 0.0
scene.view_settings.view_transform = 'Standard'
bpy.context.view_layer.update()

# ---- added for rendering (the .blend has no active camera and no usable light): camera, sun
cam_auto = bpy.data.cameras.new('AutoCamera')
cam_auto.lens = 50.0
cam_auto.sensor_width = 36.0
cam_auto.clip_end = 1000.0
ob_auto_camera = bpy.data.objects.new('AutoCamera', cam_auto)
scene.collection.objects.link(ob_auto_camera)
ob_auto_camera.location = (6.51045, -7.81254, 7.04336)
ob_auto_camera.rotation_euler = (1.09748, -7.21219e-08, 0.694738)
scene.camera = ob_auto_camera
light_auto_sun = bpy.data.lights.new('AutoSun', 'SUN')
light_auto_sun.energy = 3.0
light_auto_sun.angle = 0.0523599
ob_auto_sun = bpy.data.objects.new('AutoSun', light_auto_sun)
scene.collection.objects.link(ob_auto_sun)
ob_auto_sun.rotation_euler = (0.872665, 0.174533, 0.523599)
bpy.context.view_layer.update()
